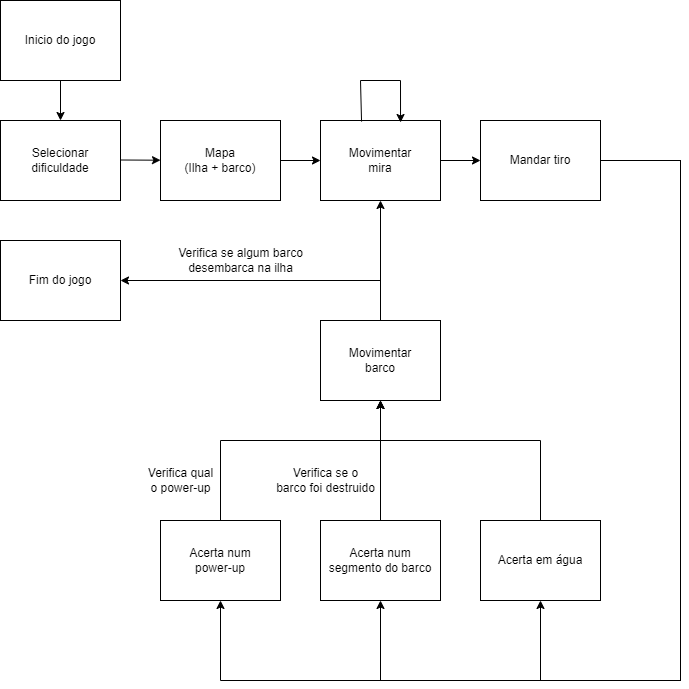

The diagram above was exported from draw.io. Its source (the exported page's mxGraphModel, read from the mxfile embedded in the PNG):
<mxGraphModel dx="1422" dy="737" grid="1" gridSize="10" guides="1" tooltips="1" connect="1" arrows="1" fold="1" page="1" pageScale="1" pageWidth="827" pageHeight="1169" math="0" shadow="0">
  <root>
    <mxCell id="0" />
    <mxCell id="1" parent="0" />
    <mxCell id="tlIrJQ45fq9AOWXRFNRH-1" value="Selecionar&lt;br&gt;dificuldade" style="rounded=0;whiteSpace=wrap;html=1;" vertex="1" parent="1">
      <mxGeometry x="40" y="240" width="120" height="80" as="geometry" />
    </mxCell>
    <mxCell id="tlIrJQ45fq9AOWXRFNRH-2" value="" style="endArrow=classic;html=1;rounded=0;" edge="1" parent="1" target="tlIrJQ45fq9AOWXRFNRH-3">
      <mxGeometry width="50" height="50" relative="1" as="geometry">
        <mxPoint x="160" y="279.5" as="sourcePoint" />
        <mxPoint x="250" y="279.5" as="targetPoint" />
      </mxGeometry>
    </mxCell>
    <mxCell id="tlIrJQ45fq9AOWXRFNRH-3" value="Mapa&lt;br&gt;(Ilha + barco)" style="rounded=0;whiteSpace=wrap;html=1;" vertex="1" parent="1">
      <mxGeometry x="200" y="240" width="120" height="80" as="geometry" />
    </mxCell>
    <mxCell id="tlIrJQ45fq9AOWXRFNRH-4" value="" style="endArrow=classic;html=1;rounded=0;" edge="1" parent="1" target="tlIrJQ45fq9AOWXRFNRH-5">
      <mxGeometry width="50" height="50" relative="1" as="geometry">
        <mxPoint x="320" y="280" as="sourcePoint" />
        <mxPoint x="360" y="280" as="targetPoint" />
      </mxGeometry>
    </mxCell>
    <mxCell id="tlIrJQ45fq9AOWXRFNRH-5" value="Movimentar&lt;br&gt;mira" style="rounded=0;whiteSpace=wrap;html=1;" vertex="1" parent="1">
      <mxGeometry x="360" y="240" width="120" height="80" as="geometry" />
    </mxCell>
    <mxCell id="tlIrJQ45fq9AOWXRFNRH-6" value="" style="endArrow=classic;html=1;rounded=0;entryX=0.667;entryY=0.025;entryDx=0;entryDy=0;entryPerimeter=0;exitX=0.342;exitY=0.013;exitDx=0;exitDy=0;exitPerimeter=0;" edge="1" parent="1" source="tlIrJQ45fq9AOWXRFNRH-5" target="tlIrJQ45fq9AOWXRFNRH-5">
      <mxGeometry width="50" height="50" relative="1" as="geometry">
        <mxPoint x="410" y="240" as="sourcePoint" />
        <mxPoint x="460" y="190" as="targetPoint" />
        <Array as="points">
          <mxPoint x="400" y="200" />
          <mxPoint x="440" y="200" />
        </Array>
      </mxGeometry>
    </mxCell>
    <mxCell id="tlIrJQ45fq9AOWXRFNRH-7" value="" style="endArrow=classic;html=1;rounded=0;" edge="1" parent="1" target="tlIrJQ45fq9AOWXRFNRH-8">
      <mxGeometry width="50" height="50" relative="1" as="geometry">
        <mxPoint x="480" y="280" as="sourcePoint" />
        <mxPoint x="520" y="280" as="targetPoint" />
      </mxGeometry>
    </mxCell>
    <mxCell id="tlIrJQ45fq9AOWXRFNRH-8" value="Mandar tiro" style="rounded=0;whiteSpace=wrap;html=1;" vertex="1" parent="1">
      <mxGeometry x="520" y="240" width="120" height="80" as="geometry" />
    </mxCell>
    <mxCell id="tlIrJQ45fq9AOWXRFNRH-9" value="" style="endArrow=classic;html=1;rounded=0;exitX=1;exitY=0.5;exitDx=0;exitDy=0;entryX=0.5;entryY=1;entryDx=0;entryDy=0;" edge="1" parent="1" source="tlIrJQ45fq9AOWXRFNRH-8" target="tlIrJQ45fq9AOWXRFNRH-10">
      <mxGeometry width="50" height="50" relative="1" as="geometry">
        <mxPoint x="580" y="320" as="sourcePoint" />
        <mxPoint x="580" y="640" as="targetPoint" />
        <Array as="points">
          <mxPoint x="720" y="280" />
          <mxPoint x="720" y="560" />
          <mxPoint x="720" y="800" />
          <mxPoint x="580" y="800" />
        </Array>
      </mxGeometry>
    </mxCell>
    <mxCell id="tlIrJQ45fq9AOWXRFNRH-10" value="Acerta em água" style="rounded=0;whiteSpace=wrap;html=1;" vertex="1" parent="1">
      <mxGeometry x="520" y="640" width="120" height="80" as="geometry" />
    </mxCell>
    <mxCell id="tlIrJQ45fq9AOWXRFNRH-11" value="" style="endArrow=classic;html=1;rounded=0;exitX=1;exitY=0.5;exitDx=0;exitDy=0;entryX=0.5;entryY=1;entryDx=0;entryDy=0;" edge="1" parent="1" source="tlIrJQ45fq9AOWXRFNRH-8" target="tlIrJQ45fq9AOWXRFNRH-12">
      <mxGeometry width="50" height="50" relative="1" as="geometry">
        <mxPoint x="580" y="320" as="sourcePoint" />
        <mxPoint x="420" y="650" as="targetPoint" />
        <Array as="points">
          <mxPoint x="720" y="280" />
          <mxPoint x="720" y="560" />
          <mxPoint x="720" y="800" />
          <mxPoint x="420" y="800" />
        </Array>
      </mxGeometry>
    </mxCell>
    <mxCell id="tlIrJQ45fq9AOWXRFNRH-12" value="Acerta num&lt;br&gt;segmento do barco" style="rounded=0;whiteSpace=wrap;html=1;" vertex="1" parent="1">
      <mxGeometry x="360" y="640" width="120" height="80" as="geometry" />
    </mxCell>
    <mxCell id="tlIrJQ45fq9AOWXRFNRH-13" value="" style="endArrow=classic;html=1;rounded=0;entryX=0.5;entryY=1;entryDx=0;entryDy=0;exitX=1;exitY=0.5;exitDx=0;exitDy=0;" edge="1" parent="1" source="tlIrJQ45fq9AOWXRFNRH-8" target="tlIrJQ45fq9AOWXRFNRH-14">
      <mxGeometry width="50" height="50" relative="1" as="geometry">
        <mxPoint x="490" y="360" as="sourcePoint" />
        <mxPoint x="260" y="400" as="targetPoint" />
        <Array as="points">
          <mxPoint x="720" y="280" />
          <mxPoint x="720" y="560" />
          <mxPoint x="720" y="800" />
          <mxPoint x="260" y="800" />
        </Array>
      </mxGeometry>
    </mxCell>
    <mxCell id="tlIrJQ45fq9AOWXRFNRH-14" value="Acerta num&lt;br&gt;power-up" style="rounded=0;whiteSpace=wrap;html=1;" vertex="1" parent="1">
      <mxGeometry x="200" y="640" width="120" height="80" as="geometry" />
    </mxCell>
    <mxCell id="tlIrJQ45fq9AOWXRFNRH-18" value="Movimentar&lt;br&gt;barco" style="rounded=0;whiteSpace=wrap;html=1;" vertex="1" parent="1">
      <mxGeometry x="360" y="440" width="120" height="80" as="geometry" />
    </mxCell>
    <mxCell id="tlIrJQ45fq9AOWXRFNRH-19" value="" style="endArrow=classic;html=1;rounded=0;entryX=0.5;entryY=1;entryDx=0;entryDy=0;" edge="1" parent="1" target="tlIrJQ45fq9AOWXRFNRH-18">
      <mxGeometry width="50" height="50" relative="1" as="geometry">
        <mxPoint x="260" y="640" as="sourcePoint" />
        <mxPoint x="310" y="590" as="targetPoint" />
        <Array as="points">
          <mxPoint x="260" y="560" />
          <mxPoint x="420" y="560" />
        </Array>
      </mxGeometry>
    </mxCell>
    <mxCell id="tlIrJQ45fq9AOWXRFNRH-20" value="Verifica qual&lt;br&gt;o power-up" style="text;html=1;align=center;verticalAlign=middle;resizable=0;points=[];autosize=1;strokeColor=none;fillColor=none;" vertex="1" parent="1">
      <mxGeometry x="180" y="585" width="80" height="30" as="geometry" />
    </mxCell>
    <mxCell id="tlIrJQ45fq9AOWXRFNRH-21" value="" style="endArrow=classic;html=1;rounded=0;entryX=0.5;entryY=1;entryDx=0;entryDy=0;" edge="1" parent="1" target="tlIrJQ45fq9AOWXRFNRH-18">
      <mxGeometry width="50" height="50" relative="1" as="geometry">
        <mxPoint x="420" y="640" as="sourcePoint" />
        <mxPoint x="420" y="530" as="targetPoint" />
      </mxGeometry>
    </mxCell>
    <mxCell id="tlIrJQ45fq9AOWXRFNRH-22" value="Verifica se o&lt;br&gt;barco foi destruido" style="text;html=1;align=center;verticalAlign=middle;resizable=0;points=[];autosize=1;strokeColor=none;fillColor=none;" vertex="1" parent="1">
      <mxGeometry x="310" y="585" width="110" height="30" as="geometry" />
    </mxCell>
    <mxCell id="tlIrJQ45fq9AOWXRFNRH-23" value="" style="endArrow=classic;html=1;rounded=0;entryX=0.5;entryY=1;entryDx=0;entryDy=0;exitX=0.5;exitY=0;exitDx=0;exitDy=0;" edge="1" parent="1" source="tlIrJQ45fq9AOWXRFNRH-10" target="tlIrJQ45fq9AOWXRFNRH-18">
      <mxGeometry width="50" height="50" relative="1" as="geometry">
        <mxPoint x="390" y="580" as="sourcePoint" />
        <mxPoint x="440" y="530" as="targetPoint" />
        <Array as="points">
          <mxPoint x="580" y="560" />
          <mxPoint x="420" y="560" />
        </Array>
      </mxGeometry>
    </mxCell>
    <mxCell id="tlIrJQ45fq9AOWXRFNRH-24" value="" style="endArrow=classic;html=1;rounded=0;entryX=0.5;entryY=1;entryDx=0;entryDy=0;" edge="1" parent="1" target="tlIrJQ45fq9AOWXRFNRH-5">
      <mxGeometry width="50" height="50" relative="1" as="geometry">
        <mxPoint x="420" y="440" as="sourcePoint" />
        <mxPoint x="470" y="390" as="targetPoint" />
      </mxGeometry>
    </mxCell>
    <mxCell id="tlIrJQ45fq9AOWXRFNRH-26" value="Fim do jogo" style="rounded=0;whiteSpace=wrap;html=1;" vertex="1" parent="1">
      <mxGeometry x="40" y="360" width="120" height="80" as="geometry" />
    </mxCell>
    <mxCell id="tlIrJQ45fq9AOWXRFNRH-28" value="" style="endArrow=classic;html=1;rounded=0;entryX=1;entryY=0.5;entryDx=0;entryDy=0;" edge="1" parent="1" target="tlIrJQ45fq9AOWXRFNRH-26">
      <mxGeometry width="50" height="50" relative="1" as="geometry">
        <mxPoint x="420" y="400" as="sourcePoint" />
        <mxPoint x="470" y="350" as="targetPoint" />
      </mxGeometry>
    </mxCell>
    <mxCell id="tlIrJQ45fq9AOWXRFNRH-29" value="Verifica se algum barco&lt;br&gt;desembarca na ilha" style="text;html=1;align=center;verticalAlign=middle;resizable=0;points=[];autosize=1;strokeColor=none;fillColor=none;" vertex="1" parent="1">
      <mxGeometry x="210" y="365" width="140" height="30" as="geometry" />
    </mxCell>
    <mxCell id="tlIrJQ45fq9AOWXRFNRH-30" value="Inicio do jogo" style="rounded=0;whiteSpace=wrap;html=1;" vertex="1" parent="1">
      <mxGeometry x="40" y="120" width="120" height="80" as="geometry" />
    </mxCell>
    <mxCell id="tlIrJQ45fq9AOWXRFNRH-31" value="" style="endArrow=classic;html=1;rounded=0;entryX=0.5;entryY=0;entryDx=0;entryDy=0;exitX=0.5;exitY=1;exitDx=0;exitDy=0;" edge="1" parent="1" source="tlIrJQ45fq9AOWXRFNRH-30" target="tlIrJQ45fq9AOWXRFNRH-1">
      <mxGeometry width="50" height="50" relative="1" as="geometry">
        <mxPoint x="240" y="110" as="sourcePoint" />
        <mxPoint x="440" y="370" as="targetPoint" />
      </mxGeometry>
    </mxCell>
  </root>
</mxGraphModel>